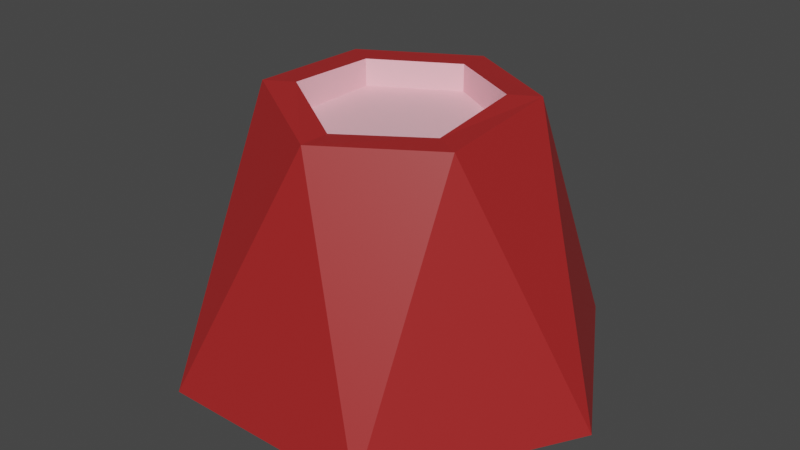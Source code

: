 # Source: tree_stump_1.blend  (saved by Blender 3.1.7; exported with 4.5.12 LTS)
import bpy
from mathutils import Matrix  # noqa: F401  (used for matrix-valued properties, if any)

bpy.ops.wm.read_factory_settings(use_empty=True)
scene = bpy.context.scene
scene.name = 'Scene'

# ---- collections
col_skp_imported_data = bpy.data.collections.new('SKP Imported Data'); scene.collection.children.link(col_skp_imported_data)
col_skp_scenes__as_cameras = bpy.data.collections.new('SKP Scenes (as Cameras)'); col_skp_imported_data.children.link(col_skp_scenes__as_cameras)
col_skp_components = bpy.data.collections.new('SKP Components'); col_skp_imported_data.children.link(col_skp_components)
col_skp_mesh_objects = bpy.data.collections.new('SKP Mesh Objects'); col_skp_imported_data.children.link(col_skp_mesh_objects)

# ---- materials (node trees are filled in below, after node groups)
mat_0018_brown = bpy.data.materials.new('[0018_Brown]')
mat_0018_brown.diffuse_color = (0.3838, 0.01891, 0.01891, 1.0)
mat_0006_pink = bpy.data.materials.new('[0006_Pink]')
mat_0006_pink.diffuse_color = (1.0, 0.5356, 0.6055, 1.0)

# ---- material node trees
mat_0018_brown.use_nodes = True; mat_0018_brown.node_tree.nodes.clear()
_N = mat_0018_brown.node_tree.nodes; _L = mat_0018_brown.node_tree.links
n0 = _N.new('ShaderNodeBsdfPrincipled'); n0.name = 'Principled BSDF'; n0.location = (10, 300)
n0.distribution = 'GGX'
n0.subsurface_method = 'RANDOM_WALK_SKIN'
n0.inputs[0].default_value = (0.3838, 0.01891, 0.01891, 1.0)
n0.inputs[3].default_value = 1.45
n0.inputs[27].default_value = (0.0, 0.0, 0.0, 1.0)
n0.inputs[28].default_value = 1.0
n1 = _N.new('ShaderNodeOutputMaterial'); n1.name = 'Material Output'; n1.location = (300, 300)
_L.new(n0.outputs[0], n1.inputs[0])
n1.is_active_output = True
mat_0006_pink.use_nodes = True; mat_0006_pink.node_tree.nodes.clear()
_N = mat_0006_pink.node_tree.nodes; _L = mat_0006_pink.node_tree.links
n0 = _N.new('ShaderNodeBsdfPrincipled'); n0.name = 'Principled BSDF'; n0.location = (10, 300)
n0.distribution = 'GGX'
n0.subsurface_method = 'RANDOM_WALK_SKIN'
n0.inputs[0].default_value = (1.0, 0.5356, 0.6055, 1.0)
n0.inputs[3].default_value = 1.45
n0.inputs[27].default_value = (0.0, 0.0, 0.0, 1.0)
n0.inputs[28].default_value = 1.0
n1 = _N.new('ShaderNodeOutputMaterial'); n1.name = 'Material Output'; n1.location = (300, 300)
_L.new(n0.outputs[0], n1.inputs[0])
n1.is_active_output = True

# ---- world
world_world = bpy.data.worlds.new('World'); scene.world = world_world
world_world.use_nodes = True; world_world.node_tree.nodes.clear()
_N = world_world.node_tree.nodes; _L = world_world.node_tree.links
n0 = _N.new('ShaderNodeOutputWorld'); n0.name = 'World Output'; n0.location = (300, 300)
n1 = _N.new('ShaderNodeBackground'); n1.name = 'Background'; n1.location = (10, 300)
n1.inputs[0].default_value = (0.05088, 0.05088, 0.05088, 1.0)
_L.new(n1.outputs[0], n0.inputs[0])
n0.is_active_output = True
world_world.color = (0.05088, 0.05088, 0.05088)
world_world.use_sun_shadow = False
world_world.sun_shadow_jitter_overblur = 0.0

# ---- meshes
me_g_object = bpy.data.meshes.new('G-Object')
me_g_object.from_pydata([(0.6062, 0.7, 0.0), (0.8083, 0.35, 0.0), (0.6041, 0.4655, 0.4993), (0.2041, 0.4655, 0.4943), (0.2041, 0.2345, 0.4993), (0.0, 0.35, 0.0), (0.4041, 0.1191, 0.4743), (0.2021, 0.0, 0.0), (0.2541, 0.2634, 0.4993), (0.4041, 0.1767, 0.4743), (0.6041, 0.2345, 0.4793), (0.6062, 0.0, 0.0), (0.2021, 0.7, 0.0), (0.2541, 0.4366, 0.4943), (0.4041, 0.5233, 0.4443), (0.2541, 0.4366, 0.4443), (0.4041, 0.5233, 0.4943), (0.4041, 0.5809, 0.4943), (0.2541, 0.2634, 0.4443), (0.5542, 0.2634, 0.4443), (0.4041, 0.1767, 0.4443), (0.5542, 0.2634, 0.4793), (0.5542, 0.4366, 0.4993), (0.5542, 0.4366, 0.4443)], [], [(0, 2, 1), (3, 5, 4), (4, 7, 6), (6, 9, 8), (2, 10, 1), (1, 10, 11), (12, 5, 3), (6, 7, 11), (10, 6, 11), (13, 15, 14), (14, 16, 13), (0, 12, 17), (5, 7, 4), (8, 18, 15), (15, 13, 8), (19, 20, 9), (9, 21, 19), (17, 12, 3), (9, 20, 18), (18, 8, 9), (0, 17, 2), (2, 16, 22), (16, 3, 13), (21, 9, 6), (13, 3, 8), (2, 22, 21), (6, 8, 4), (16, 14, 23), (23, 22, 16), (17, 3, 16), (10, 21, 6), (2, 17, 16), (10, 2, 21), (8, 3, 4), (23, 19, 21), (21, 22, 23), (15, 18, 20), (20, 14, 15), (20, 19, 14), (19, 23, 14)])
me_g_object.polygons.foreach_set('material_index', [0, 0, 0, 0, 0, 0, 0, 0, 0, 1, 1, 0, 0, 1, 1, 1, 1, 0, 1, 1, 0, 0, 0, 0, 0, 0, 0, 1, 1, 0, 0, 0, 0, 0, 1, 1, 1, 1, 1, 1])
me_g_object.materials.append(mat_0018_brown)
me_g_object.materials.append(mat_0006_pink)
me_g_object.use_remesh_fix_poles = True
me_g_object.use_remesh_preserve_attributes = False
me_g_object.update()

# ---- objects
ob_g_object = bpy.data.objects.new('G-Object', me_g_object)

# ---- transforms, parenting, visibility, modifiers, constraints
ob_g_object.location = (0.0, 0.0, 0.0)
_m = ob_g_object.modifiers.new('Triangulate', 'TRIANGULATE')
_m = ob_g_object.modifiers.new('EdgeSplit', 'EDGE_SPLIT')
_m.use_edge_angle = False

# ---- collection membership
col_skp_mesh_objects.objects.link(ob_g_object)

# ---- scene / render settings (as saved in the file)
scene.frame_start = 1; scene.frame_end = 250; scene.frame_set(1)
scene.render.engine = 'CYCLES'
scene.cycles.sampling_pattern = 'TABULATED_SOBOL'
scene.cycles.use_light_tree = False
scene.view_settings.view_transform = 'Filmic'
bpy.context.view_layer.update()

# ---- added for rendering (the .blend has no active camera and no usable light): camera, sun
cam_auto = bpy.data.cameras.new('AutoCamera')
cam_auto.lens = 50.0
cam_auto.sensor_width = 36.0
cam_auto.clip_end = 1000.0
ob_auto_camera = bpy.data.objects.new('AutoCamera', cam_auto)
scene.collection.objects.link(ob_auto_camera)
ob_auto_camera.location = (1.496, -0.960221, 1.12312)
ob_auto_camera.rotation_euler = (1.09748, -7.21219e-08, 0.694738)
scene.camera = ob_auto_camera
light_auto_sun = bpy.data.lights.new('AutoSun', 'SUN')
light_auto_sun.energy = 3.0
light_auto_sun.angle = 0.0523599
ob_auto_sun = bpy.data.objects.new('AutoSun', light_auto_sun)
scene.collection.objects.link(ob_auto_sun)
ob_auto_sun.rotation_euler = (0.872665, 0.174533, 0.523599)
bpy.context.view_layer.update()
